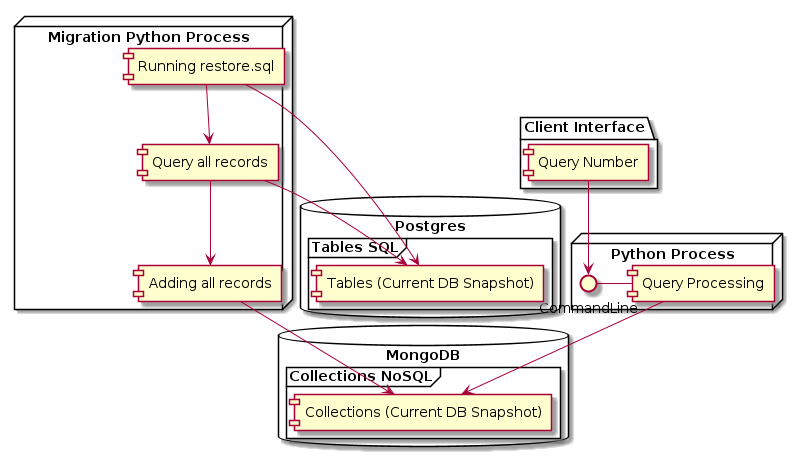

The diagram above was rendered by PlantUML. Its source (embedded in the PNG):
@startuml

package "Client Interface" {
  [Query Number]
}
 
node "Python Process" {
  CommandLine - [Query Processing]
  [Query Number] --> CommandLine

} 

node "Migration Python Process" {
  [Running restore.sql] --> [Query all records]
  [Query all records] --> [Adding all records]


} 

database "MongoDB" {
  frame "Collections NoSQL" {
	[Collections (Current DB Snapshot)]
  }
}

database "Postgres" {
  frame "Tables SQL" {
	  [Tables (Current DB Snapshot) ]
  }
}


[Query Processing] --> [Collections (Current DB Snapshot)]
[Running restore.sql] --> [Tables (Current DB Snapshot) ]
[Query all records] --> [Tables (Current DB Snapshot) ]
[Adding all records] --> [Collections (Current DB Snapshot)]


@enduml